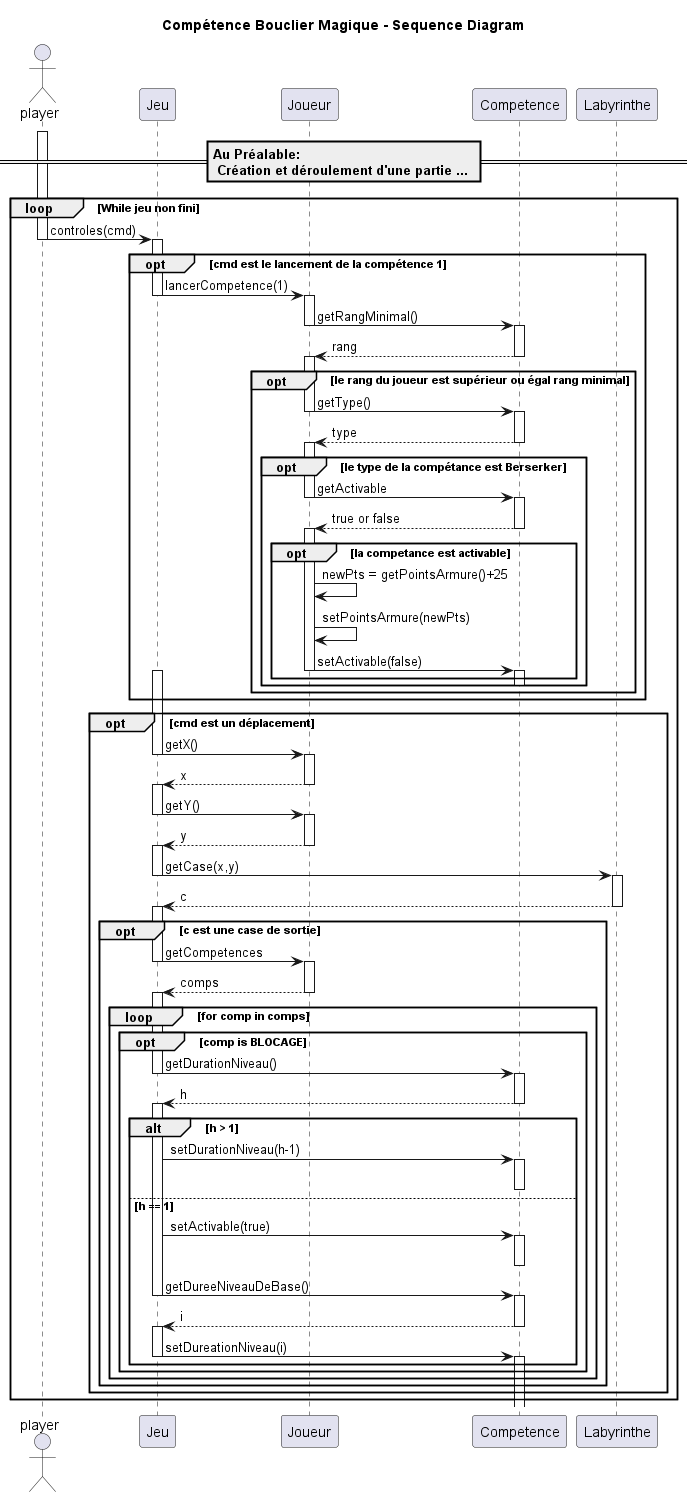

The diagram above was rendered by PlantUML. Its source (embedded in the PNG):
@startuml

title "Compétence Bouclier Magique - Sequence Diagram"

actor player as player
== Au Préalable:\n Création et déroulement d'une partie ... ==
loop While jeu non fini
	activate player
	player -> Jeu : controles(cmd)
	deactivate player
	opt cmd est le lancement de la compétence 1
		activate Jeu
		Jeu -> Joueur : lancerCompetence(1)
		deactivate Jeu
		activate Joueur
		Joueur -> Competence: getRangMinimal()
		deactivate Joueur
		activate Competence
		Joueur <-- Competence: rang
		deactivate Competence
		activate Joueur
		opt le rang du joueur est supérieur ou égal rang minimal
			Joueur -> Competence: getType()
			deactivate Joueur
			activate Competence
			Joueur <-- Competence: type
			deactivate Competence
			activate Joueur
			opt le type de la compétance est Berserker
                Joueur-> Competence: getActivable
                deactivate Joueur
                activate Competence
                Joueur <-- Competence: true or false
                deactivate Competence
                activate Joueur
                opt la competance est activable
                    Joueur -> Joueur: newPts = getPointsArmure()+25
                    Joueur -> Joueur : setPointsArmure(newPts)
                    Joueur -> Competence: setActivable(false)
                    deactivate Joueur
                    activate Competence
                    activate Jeu
                end
                deactivate Competence
            end
		end
	end
    opt cmd est un déplacement
        Jeu -> Joueur: getX()
        deactivate Jeu
        activate Joueur
        Jeu <-- Joueur: x
        deactivate Joueur
        activate Jeu
        Jeu -> Joueur: getY()
        deactivate Jeu
        activate Joueur
        Jeu <-- Joueur: y
        deactivate Joueur
        activate Jeu
        Jeu-> Labyrinthe: getCase(x,y)
        deactivate Jeu
        activate Labyrinthe
        Jeu <-- Labyrinthe: c
        deactivate Labyrinthe
        activate Jeu
        opt c est une case de sortie
            Jeu-> Joueur: getCompetences
            deactivate Jeu
            activate Joueur
            Jeu <-- Joueur: comps
            deactivate Joueur
            activate Jeu
            loop for comp in comps
                opt comp is BLOCAGE
                    Jeu -> Competence: getDurationNiveau()
                    deactivate Jeu
                    activate Competence
                    Jeu <-- Competence: h
                    deactivate Competence
                    activate Jeu
                    alt h > 1
                        Jeu -> Competence: setDurationNiveau(h-1)
                        activate Competence
                        deactivate Competence
                    else h == 1
                        Jeu -> Competence: setActivable(true)
                        activate Competence
                        deactivate Competence
                        Jeu -> Competence: getDureeNiveauDeBase()
                        deactivate Jeu
                        activate Competence
                        Jeu <-- Competence: i
                        deactivate Competence
                        activate Jeu
                        Jeu -> Competence: setDureationNiveau(i)
                        deactivate Jeu
                        activate Competence
                        deactivate Competence
                    end
                end
            end 
        end

    end
end
@enduml